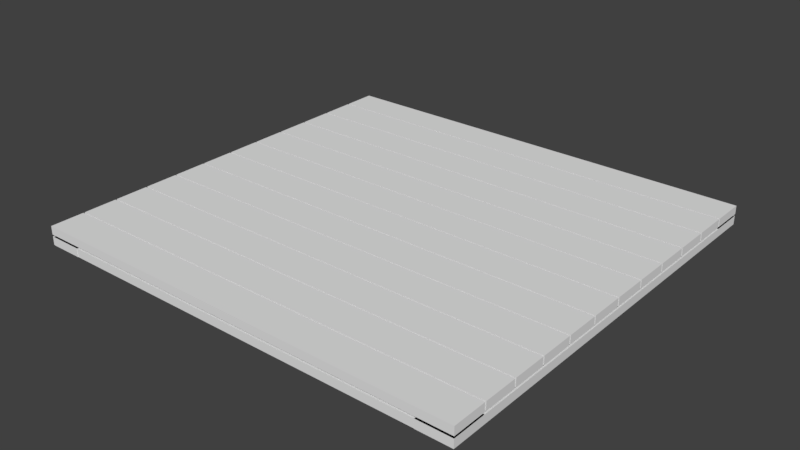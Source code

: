 # Source: Platform.blend  (saved by Blender 2.79.0; exported with 4.5.12 LTS)
import bpy
from mathutils import Matrix  # noqa: F401  (used for matrix-valued properties, if any)

bpy.ops.wm.read_factory_settings(use_empty=True)
scene = bpy.context.scene
scene.name = 'Scene'

# ---- collections
col_collection_1 = bpy.data.collections.new('Collection 1'); scene.collection.children.link(col_collection_1)

# ---- world
world_world = bpy.data.worlds.new('World'); scene.world = world_world
world_world.color = (0.05088, 0.05088, 0.05088)
world_world.use_sun_shadow = False
world_world.sun_shadow_jitter_overblur = 0.0
world_world.cycles.sampling_method = 'MANUAL'

# ---- meshes
me_cube_001 = bpy.data.meshes.new('Cube.001')
me_cube_001.from_pydata([(-5.364, -0.004359, 0.1095), (-5.364, -0.004359, 0.2105), (-5.364, 0.4044, 0.1095), (-5.364, 0.4044, 0.2105), (0.004423, -0.004359, 0.1095), (0.004423, -0.004359, 0.2105), (0.004423, 0.4044, 0.1095), (0.004423, 0.4044, 0.2105), (-5.364, 0.4228, 0.1095), (-5.364, 0.4228, 0.2105), (-5.364, 0.8315, 0.1095), (-5.364, 0.8315, 0.2105), (0.004423, 0.4228, 0.1095), (0.004423, 0.4228, 0.2105), (0.004423, 0.8315, 0.1095), (0.004423, 0.8315, 0.2105), (-5.364, 0.8499, 0.1095), (-5.364, 0.8499, 0.2105), (-5.364, 1.259, 0.1095), (-5.364, 1.259, 0.2105), (0.004423, 0.8499, 0.1095), (0.004423, 0.8499, 0.2105), (0.004423, 1.259, 0.1095), (0.004423, 1.259, 0.2105), (-5.364, 1.277, 0.1095), (-5.364, 1.277, 0.2105), (-5.364, 1.686, 0.1095), (-5.364, 1.686, 0.2105), (0.004423, 1.277, 0.1095), (0.004423, 1.277, 0.2105), (0.004423, 1.686, 0.1095), (0.004423, 1.686, 0.2105), (-5.364, 1.704, 0.1095), (-5.364, 1.704, 0.2105), (-5.364, 2.113, 0.1095), (-5.364, 2.113, 0.2105), (0.004423, 1.704, 0.1095), (0.004423, 1.704, 0.2105), (0.004423, 2.113, 0.1095), (0.004423, 2.113, 0.2105), (-5.364, 2.131, 0.1095), (-5.364, 2.131, 0.2105), (-5.364, 2.54, 0.1095), (-5.364, 2.54, 0.2105), (0.004423, 2.131, 0.1095), (0.004423, 2.131, 0.2105), (0.004423, 2.54, 0.1095), (0.004423, 2.54, 0.2105), (-5.364, 2.558, 0.1095), (-5.364, 2.558, 0.2105), (-5.364, 2.967, 0.1095), (-5.364, 2.967, 0.2105), (0.004423, 2.558, 0.1095), (0.004423, 2.558, 0.2105), (0.004423, 2.967, 0.1095), (0.004423, 2.967, 0.2105), (-5.364, 2.985, 0.1095), (-5.364, 2.985, 0.2105), (-5.364, 3.394, 0.1095), (-5.364, 3.394, 0.2105), (0.004423, 2.985, 0.1095), (0.004423, 2.985, 0.2105), (0.004423, 3.394, 0.1095), (0.004423, 3.394, 0.2105), (-5.364, 3.413, 0.1095), (-5.364, 3.413, 0.2105), (-5.364, 3.821, 0.1095), (-5.364, 3.821, 0.2105), (0.004423, 3.413, 0.1095), (0.004423, 3.413, 0.2105), (0.004423, 3.821, 0.1095), (0.004423, 3.821, 0.2105), (-5.364, 3.84, 0.1095), (-5.364, 3.84, 0.2105), (-5.364, 4.248, 0.1095), (-5.364, 4.248, 0.2105), (0.004423, 3.84, 0.1095), (0.004423, 3.84, 0.2105), (0.004423, 4.248, 0.1095), (0.004423, 4.248, 0.2105), (-5.364, 4.267, 0.1095), (-5.364, 4.267, 0.2105), (-5.364, 4.675, 0.1095), (-5.364, 4.675, 0.2105), (0.004423, 4.267, 0.1095), (0.004423, 4.267, 0.2105), (0.004423, 4.675, 0.1095), (0.004423, 4.675, 0.2105), (-5.364, 4.694, 0.1095), (-5.364, 4.694, 0.2105), (-5.364, 5.103, 0.1095), (-5.364, 5.103, 0.2105), (0.004423, 4.694, 0.1095), (0.004423, 4.694, 0.2105), (0.004423, 5.103, 0.1095), (0.004423, 5.103, 0.2105), (-0.2821, 0.5132, 0.004134), (-0.2821, 0.5132, 0.06126), (-0.6219, 0.1734, 0.004134), (-0.6219, 0.1734, 0.06126), (-4.745, 4.976, 0.004134), (-4.745, 4.976, 0.06126), (-5.085, 4.636, 0.004134), (-5.085, 4.636, 0.06126), (-4.745, 0.1734, 0.004134), (-4.745, 0.1734, 0.06126), (-5.085, 0.5132, 0.004134), (-5.085, 0.5132, 0.06126), (-0.2821, 4.636, 0.004134), (-0.2821, 4.636, 0.06126), (-0.6219, 4.976, 0.004134), (-0.6219, 4.976, 0.06126), (0.002772, -0.003557, -0.0178), (0.002772, -0.003557, 0.08319), (-0.4059, -0.003557, -0.0178), (-0.4059, -0.003557, 0.08319), (0.002772, 5.097, -0.0178), (0.002772, 5.097, 0.08319), (-0.4059, 5.097, -0.0178), (-0.4059, 5.097, 0.08319), (-4.941, -0.003557, -0.0178), (-4.941, -0.003557, 0.08319), (-5.349, -0.003557, -0.0178), (-5.349, -0.003557, 0.08319), (-4.941, 5.097, -0.0178), (-4.941, 5.097, 0.08319), (-5.349, 5.097, -0.0178), (-5.349, 5.097, 0.08319), (-5.368, -0.0003837, -0.0178), (-5.368, -0.0003837, 0.08319), (-5.368, 0.4083, -0.0178), (-5.368, 0.4083, 0.08319), (0.001094, -0.0003837, -0.0178), (0.001094, -0.0003837, 0.08319), (0.001094, 0.4083, -0.0178), (0.001094, 0.4083, 0.08319), (-5.368, 4.698, -0.0178), (-5.368, 4.698, 0.08319), (-5.368, 5.107, -0.0178), (-5.368, 5.107, 0.08319), (0.001094, 4.698, -0.0178), (0.001094, 4.698, 0.08319), (0.001094, 5.107, -0.0178), (0.001094, 5.107, 0.08319)], [], [(0, 1, 3, 2), (2, 3, 7, 6), (6, 7, 5, 4), (4, 5, 1, 0), (2, 6, 4, 0), (7, 3, 1, 5), (8, 9, 11, 10), (10, 11, 15, 14), (14, 15, 13, 12), (12, 13, 9, 8), (10, 14, 12, 8), (15, 11, 9, 13), (16, 17, 19, 18), (18, 19, 23, 22), (22, 23, 21, 20), (20, 21, 17, 16), (18, 22, 20, 16), (23, 19, 17, 21), (24, 25, 27, 26), (26, 27, 31, 30), (30, 31, 29, 28), (28, 29, 25, 24), (26, 30, 28, 24), (31, 27, 25, 29), (32, 33, 35, 34), (34, 35, 39, 38), (38, 39, 37, 36), (36, 37, 33, 32), (34, 38, 36, 32), (39, 35, 33, 37), (40, 41, 43, 42), (42, 43, 47, 46), (46, 47, 45, 44), (44, 45, 41, 40), (42, 46, 44, 40), (47, 43, 41, 45), (48, 49, 51, 50), (50, 51, 55, 54), (54, 55, 53, 52), (52, 53, 49, 48), (50, 54, 52, 48), (55, 51, 49, 53), (56, 57, 59, 58), (58, 59, 63, 62), (62, 63, 61, 60), (60, 61, 57, 56), (58, 62, 60, 56), (63, 59, 57, 61), (64, 65, 67, 66), (66, 67, 71, 70), (70, 71, 69, 68), (68, 69, 65, 64), (66, 70, 68, 64), (71, 67, 65, 69), (72, 73, 75, 74), (74, 75, 79, 78), (78, 79, 77, 76), (76, 77, 73, 72), (74, 78, 76, 72), (79, 75, 73, 77), (80, 81, 83, 82), (82, 83, 87, 86), (86, 87, 85, 84), (84, 85, 81, 80), (82, 86, 84, 80), (87, 83, 81, 85), (88, 89, 91, 90), (90, 91, 95, 94), (94, 95, 93, 92), (92, 93, 89, 88), (90, 94, 92, 88), (95, 91, 89, 93), (96, 97, 99, 98), (98, 99, 103, 102), (102, 103, 101, 100), (100, 101, 97, 96), (98, 102, 100, 96), (103, 99, 97, 101), (104, 105, 107, 106), (106, 107, 111, 110), (110, 111, 109, 108), (108, 109, 105, 104), (106, 110, 108, 104), (111, 107, 105, 109), (112, 113, 115, 114), (114, 115, 119, 118), (118, 119, 117, 116), (116, 117, 113, 112), (114, 118, 116, 112), (119, 115, 113, 117), (120, 121, 123, 122), (122, 123, 127, 126), (126, 127, 125, 124), (124, 125, 121, 120), (122, 126, 124, 120), (127, 123, 121, 125), (128, 129, 131, 130), (130, 131, 135, 134), (134, 135, 133, 132), (132, 133, 129, 128), (130, 134, 132, 128), (135, 131, 129, 133), (136, 137, 139, 138), (138, 139, 143, 142), (142, 143, 141, 140), (140, 141, 137, 136), (138, 142, 140, 136), (143, 139, 137, 141)])
_uv = me_cube_001.uv_layers.new(name='UVMap')
_uv.uv.foreach_set('vector', [0.2087, 0.1523, 0.1899, 0.1523, 0.1899, 0.07613, 0.2087, 0.07613, 0.1711, 1.0, 0.1523, 1.0, 0.1523, 2.775e-09, 0.1711, 0.0, 0.2087, 0.07613, 0.1899, 0.07613, 0.1899, 5.551e-09, 0.2087, 0.0, 0.1899, 1.0, 0.1711, 1.0, 0.1711, 0.0, 0.1899, 0.0, 0.07613, 1.0, 0.07613, 1.249e-08, 0.1523, 0.0, 0.1523, 1.0, 0.07613, 0.0, 0.07613, 1.0, 1.631e-07, 1.0, 0.0, 1.249e-08, 0.2087, 0.1523, 0.1899, 0.1523, 0.1899, 0.07613, 0.2087, 0.07613, 0.1711, 1.0, 0.1523, 1.0, 0.1523, 2.775e-09, 0.1711, 0.0, 0.2087, 0.07613, 0.1899, 0.07613, 0.1899, 1.11e-08, 0.2087, 0.0, 0.1899, 1.0, 0.1711, 1.0, 0.1711, 0.0, 0.1899, 0.0, 0.07613, 1.0, 0.07613, 1.249e-08, 0.1523, 0.0, 0.1523, 1.0, 0.07613, 0.0, 0.07613, 1.0, 1.61e-07, 1.0, 0.0, 1.249e-08, 0.2087, 0.1523, 0.1899, 0.1523, 0.1899, 0.07613, 0.2087, 0.07613, 0.1711, 1.0, 0.1523, 1.0, 0.1523, 2.775e-09, 0.1711, 0.0, 0.2087, 0.07613, 0.1899, 0.07613, 0.1899, 0.0, 0.2087, 0.0, 0.1899, 1.0, 0.1711, 1.0, 0.1711, 0.0, 0.1899, 0.0, 0.07613, 1.0, 0.07613, 1.18e-08, 0.1523, 0.0, 0.1523, 1.0, 0.07613, 0.0, 0.07613, 1.0, 1.665e-07, 1.0, 0.0, 1.18e-08, 0.2087, 0.1523, 0.1899, 0.1523, 0.1899, 0.07613, 0.2087, 0.07613, 0.1711, 1.0, 0.1523, 1.0, 0.1523, 2.775e-09, 0.1711, 0.0, 0.2087, 0.07613, 0.1899, 0.07613, 0.1899, 0.0, 0.2087, 0.0, 0.1899, 1.0, 0.1711, 1.0, 0.1711, 0.0, 0.1899, 0.0, 0.07613, 1.0, 0.07613, 1.11e-08, 0.1523, 0.0, 0.1523, 1.0, 0.07613, 0.0, 0.07613, 1.0, 1.554e-07, 1.0, 0.0, 1.11e-08, 0.2087, 0.1523, 0.1899, 0.1523, 0.1899, 0.07613, 0.2087, 0.07613, 0.1711, 1.0, 0.1523, 1.0, 0.1523, 2.775e-09, 0.1711, 0.0, 0.2087, 0.07613, 0.1899, 0.07613, 0.1899, 0.0, 0.2087, 0.0, 0.1899, 1.0, 0.1711, 1.0, 0.1711, 0.0, 0.1899, 0.0, 0.07613, 1.0, 0.07613, 1.11e-08, 0.1523, 0.0, 0.1523, 1.0, 0.07613, 0.0, 0.07613, 1.0, 1.554e-07, 1.0, 0.0, 1.11e-08, 0.2087, 0.1523, 0.1899, 0.1523, 0.1899, 0.07613, 0.2087, 0.07613, 0.1711, 1.0, 0.1523, 1.0, 0.1523, 2.775e-09, 0.1711, 0.0, 0.2087, 0.07613, 0.1899, 0.07613, 0.1899, 0.0, 0.2087, 0.0, 0.1899, 1.0, 0.1711, 1.0, 0.1711, 0.0, 0.1899, 0.0, 0.07613, 1.0, 0.07613, 1.18e-08, 0.1523, 0.0, 0.1523, 1.0, 0.07613, 0.0, 0.07613, 1.0, 1.776e-07, 1.0, 0.0, 1.18e-08, 0.2087, 0.1523, 0.1899, 0.1523, 0.1899, 0.07613, 0.2087, 0.07613, 0.1711, 1.0, 0.1523, 1.0, 0.1523, 2.775e-09, 0.1711, 0.0, 0.2087, 0.07613, 0.1899, 0.07613, 0.1899, 0.0, 0.2087, 0.0, 0.1899, 1.0, 0.1711, 1.0, 0.1711, 0.0, 0.1899, 0.0, 1.776e-07, 1.0, 0.0, 1.11e-08, 0.07613, 0.0, 0.07613, 1.0, 0.07613, 1.0, 0.07613, 0.0, 0.1523, 0.0, 0.1523, 1.0, 0.2087, 0.1523, 0.1899, 0.1523, 0.1899, 0.07613, 0.2087, 0.07613, 0.1711, 1.0, 0.1523, 1.0, 0.1523, 2.775e-09, 0.1711, 0.0, 0.2087, 0.07613, 0.1899, 0.07613, 0.1899, 0.0, 0.2087, 0.0, 0.1899, 1.0, 0.1711, 1.0, 0.1711, 0.0, 0.1899, 0.0, 0.07613, 1.0, 0.07613, 1.11e-08, 0.1523, 0.0, 0.1523, 1.0, 0.07613, 0.0, 0.07613, 1.0, 1.776e-07, 1.0, 0.0, 1.11e-08, 0.2087, 0.1523, 0.1899, 0.1523, 0.1899, 0.07613, 0.2087, 0.07613, 0.1711, 1.0, 0.1523, 1.0, 0.1523, 2.775e-09, 0.1711, 0.0, 0.2087, 0.07613, 0.1899, 0.07613, 0.1899, 0.0, 0.2087, 0.0, 0.1899, 1.0, 0.1711, 1.0, 0.1711, 0.0, 0.1899, 0.0, 0.07613, 1.0, 0.07613, 1.18e-08, 0.1523, 0.0, 0.1523, 1.0, 0.07613, 0.0, 0.07613, 1.0, 1.776e-07, 1.0, 0.0, 1.18e-08, 0.2087, 0.1523, 0.1899, 0.1523, 0.1899, 0.07613, 0.2087, 0.07613, 0.1711, 0.0, 0.1899, 0.0, 0.1899, 1.0, 0.1711, 1.0, 0.2087, 0.07613, 0.1899, 0.07613, 0.1899, 0.0, 0.2087, 0.0, 0.1711, 1.0, 0.1523, 1.0, 0.1523, 0.0, 0.1711, 0.0, 8.882e-08, 1.0, 0.0, 1.11e-08, 0.07613, 0.0, 0.07613, 1.0, 0.07613, 1.0, 0.07613, 0.0, 0.1523, 0.0, 0.1523, 1.0, 0.2087, 0.1523, 0.1899, 0.1523, 0.1899, 0.07613, 0.2087, 0.07613, 0.1711, 0.0, 0.1899, 0.0, 0.1899, 1.0, 0.1711, 1.0, 0.2087, 0.07613, 0.1899, 0.07613, 0.1899, 0.0, 0.2087, 0.0, 0.1523, 2.775e-09, 0.1711, 0.0, 0.1711, 1.0, 0.1523, 1.0, 0.07613, 1.0, 0.07613, 1.11e-08, 0.1523, 0.0, 0.1523, 1.0, 0.07613, 0.0, 0.07613, 1.0, 8.882e-08, 1.0, 0.0, 1.11e-08, 0.2087, 0.1523, 0.1899, 0.1523, 0.1899, 0.07613, 0.2087, 0.07613, 0.1711, 0.0, 0.1899, 0.0, 0.1899, 1.0, 0.1711, 1.0, 0.2087, 0.07613, 0.1899, 0.07613, 0.1899, 0.0, 0.2087, 0.0, 0.1523, 2.775e-09, 0.1711, 0.0, 0.1711, 1.0, 0.1523, 1.0, 0.07613, 1.0, 0.07613, 1.18e-08, 0.1523, 0.0, 0.1523, 1.0, 0.07613, 0.0, 0.07613, 1.0, 8.882e-08, 1.0, 0.0, 1.18e-08, 0.1794, 0.07613, 0.1704, 0.07613, 0.1704, 1.889e-08, 0.1794, 0.0, 0.1704, 1.0, 0.1613, 1.0, 0.1613, 0.0, 0.1704, 0.0, 0.1794, 0.1523, 0.1704, 0.1523, 0.1704, 0.07613, 0.1794, 0.07613, 0.1523, 1.889e-08, 0.1613, 0.0, 0.1613, 1.0, 0.1523, 1.0, 0.07613, 1.0, 0.07613, 0.0, 0.1523, 0.0, 0.1523, 1.0, 0.0, 1.0, 1.7e-07, 0.0, 0.07613, 0.0, 0.07613, 1.0, 0.1794, 0.07613, 0.1704, 0.07613, 0.1704, 0.0, 0.1794, 0.0, 0.1613, 1.0, 0.1523, 1.0, 0.1523, 0.0, 0.1613, 0.0, 0.1794, 0.1523, 0.1704, 0.1523, 0.1704, 0.07613, 0.1794, 0.07613, 0.1704, 1.0, 0.1613, 1.0, 0.1613, 0.0, 0.1704, 0.0, 0.0, 1.0, 2.078e-07, 1.889e-08, 0.07613, 0.0, 0.07613, 1.0, 0.1523, 1.889e-08, 0.1523, 1.0, 0.07613, 1.0, 0.07613, 0.0, 0.1999, 0.0, 0.2197, 0.0, 0.2197, 0.08013, 0.1999, 0.08013, 0.1801, 0.0, 0.1999, 0.0, 0.1999, 1.0, 0.1801, 1.0, 0.2197, 0.1603, 0.1999, 0.1603, 0.1999, 0.08013, 0.2197, 0.08013, 0.1801, 1.0, 0.1603, 1.0, 0.1603, 0.0, 0.1801, 0.0, 0.1603, 0.0, 0.1603, 1.0, 0.08013, 1.0, 0.08013, 0.0, 1.87e-07, 1.0, 0.0, 0.0, 0.08013, 0.0, 0.08013, 1.0, 0.1999, 0.0, 0.2197, 0.0, 0.2197, 0.08013, 0.1999, 0.08013, 0.1801, 1.0, 0.1603, 1.0, 0.1603, 0.0, 0.1801, 0.0, 0.2197, 0.1603, 0.1999, 0.1603, 0.1999, 0.08013, 0.2197, 0.08013, 0.1999, 1.0, 0.1801, 1.0, 0.1801, 0.0, 0.1999, 0.0, 0.08013, 1.0, 0.08013, 0.0, 0.1603, 5.843e-09, 0.1603, 1.0, 0.08013, 0.0, 0.08013, 1.0, 4.674e-08, 1.0, 0.0, 5.843e-09, 0.2087, 0.07613, 0.1899, 0.07613, 0.1899, 0.0, 0.2087, 0.0, 0.1523, 0.0, 0.1711, 0.0, 0.1711, 1.0, 0.1523, 1.0, 0.2087, 0.1523, 0.1899, 0.1523, 0.1899, 0.07613, 0.2087, 0.07613, 0.1711, 0.0, 0.1899, 0.0, 0.1899, 1.0, 0.1711, 1.0, 0.07613, 0.0, 0.07613, 1.0, 0.0, 1.0, 0.0, 4.441e-08, 0.07613, 1.0, 0.07613, 4.441e-08, 0.1523, 0.0, 0.1523, 1.0, 0.2087, 0.07613, 0.1899, 0.07613, 0.1899, 0.0, 0.2087, 0.0, 0.1899, 1.0, 0.1711, 1.0, 0.1711, 0.0, 0.1899, 0.0, 0.2087, 0.1523, 0.1899, 0.1523, 0.1899, 0.07613, 0.2087, 0.07613, 0.1523, 0.0, 0.1711, 0.0, 0.1711, 1.0, 0.1523, 1.0, 0.07613, 1.0, 0.07613, 0.0, 0.1523, 0.0, 0.1523, 1.0, 0.07613, 0.0, 0.07613, 1.0, 1.665e-07, 1.0, 0.0, 0.0])
me_cube_001.use_remesh_preserve_volume = False
me_cube_001.use_remesh_preserve_attributes = False
me_cube_001.use_mirror_vertex_groups = False
me_cube_001.update()

# ---- objects
ob_cube = bpy.data.objects.new('Cube', me_cube_001)

# ---- transforms, parenting, visibility, modifiers, constraints
ob_cube.location = (2.68, -0.2, -0.16)
ob_cube.lineart.crease_threshold = 0.0

# ---- collection membership
col_collection_1.objects.link(ob_cube)

# ---- scene / render settings (as saved in the file)
scene.frame_start = 1; scene.frame_end = 250; scene.frame_set(123)
scene.render.engine = 'BLENDER_EEVEE_NEXT'
scene.render.resolution_percentage = 50
scene.render.dither_intensity = 0.0
scene.cycles.use_denoising = False
scene.cycles.samples = 128
scene.cycles.sampling_pattern = 'TABULATED_SOBOL'
scene.cycles.use_adaptive_sampling = False
scene.cycles.use_light_tree = False
scene.cycles.blur_glossy = 0.0
scene.cycles.sample_clamp_indirect = 0.0
scene.view_settings.view_transform = 'Standard'
bpy.context.view_layer.update()

# ---- added for rendering (the .blend has no active camera and no usable light): camera, sun
cam_auto = bpy.data.cameras.new('AutoCamera')
cam_auto.lens = 50.0
cam_auto.sensor_width = 36.0
cam_auto.clip_end = 1000.0
ob_auto_camera = bpy.data.objects.new('AutoCamera', cam_auto)
scene.collection.objects.link(ob_auto_camera)
ob_auto_camera.location = (6.86247, -5.88557, 5.42766)
ob_auto_camera.rotation_euler = (1.09748, -7.21219e-08, 0.694738)
scene.camera = ob_auto_camera
light_auto_sun = bpy.data.lights.new('AutoSun', 'SUN')
light_auto_sun.energy = 3.0
light_auto_sun.angle = 0.0523599
ob_auto_sun = bpy.data.objects.new('AutoSun', light_auto_sun)
scene.collection.objects.link(ob_auto_sun)
ob_auto_sun.rotation_euler = (0.872665, 0.174533, 0.523599)
bpy.context.view_layer.update()
